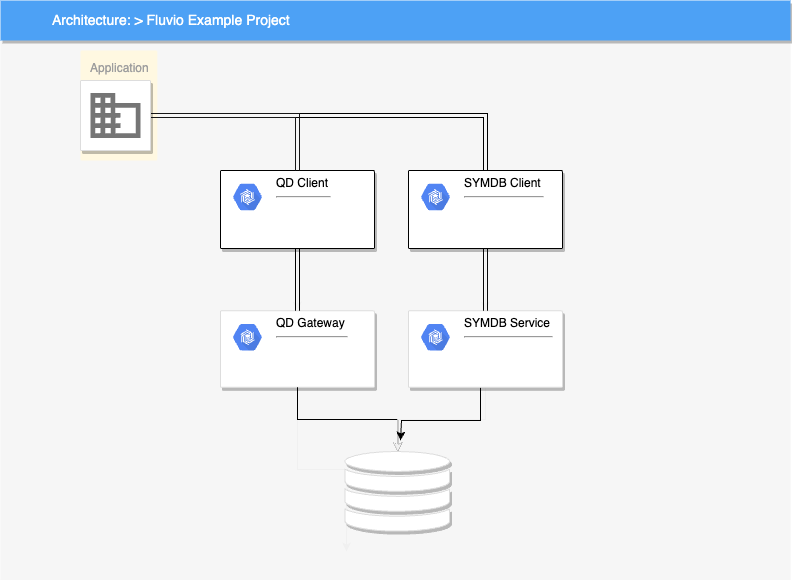

The diagram above was exported from draw.io. Its source (the exported page's mxGraphModel, read from the mxfile embedded in the PNG):
<mxGraphModel dx="1434" dy="854" grid="1" gridSize="10" guides="1" tooltips="1" connect="1" arrows="1" fold="1" page="1" pageScale="1" pageWidth="1169" pageHeight="827" background="#ffffff" math="0" shadow="0">
  <root>
    <mxCell id="0" />
    <mxCell id="1" parent="0" />
    <mxCell id="2" value="&lt;b&gt;Google &lt;/b&gt;Cloud Platform" style="fillColor=#F6F6F6;strokeColor=none;shadow=0;gradientColor=none;fontSize=14;align=left;spacing=10;fontColor=#717171;9E9E9E;verticalAlign=top;spacingTop=-4;fontStyle=0;spacingLeft=40;html=1;rounded=0;" parent="1" vertex="1">
      <mxGeometry x="100" y="80" width="790" height="580" as="geometry" />
    </mxCell>
    <mxCell id="3" value="" style="shape=mxgraph.gcp2.google_cloud_platform;fillColor=#F6F6F6;strokeColor=none;shadow=0;gradientColor=none;" parent="2" vertex="1">
      <mxGeometry width="23" height="20" relative="1" as="geometry">
        <mxPoint x="20" y="10" as="offset" />
      </mxGeometry>
    </mxCell>
    <mxCell id="oad57XrGSUin8gdizmtI-164" style="edgeStyle=orthogonalEdgeStyle;rounded=0;orthogonalLoop=1;jettySize=auto;html=1;" parent="2" source="148" edge="1">
      <mxGeometry relative="1" as="geometry">
        <mxPoint x="346" y="551" as="targetPoint" />
      </mxGeometry>
    </mxCell>
    <mxCell id="148" value="" style="strokeColor=#dddddd;fillColor=#ffffff;shadow=1;strokeWidth=1;rounded=1;absoluteArcSize=1;arcSize=2;fontSize=10;fontColor=#9E9E9E;align=center;html=1;" parent="2" vertex="1">
      <mxGeometry x="220.0006493506493" y="310.2452830188679" width="153.89610389610388" height="76.60377358490565" as="geometry" />
    </mxCell>
    <mxCell id="149" value="&lt;font color=&quot;#000000&quot;&gt;QD Gateway&lt;/font&gt;&amp;nbsp;&lt;hr&gt;" style="dashed=0;connectable=0;html=1;fillColor=#5184F3;strokeColor=none;shape=mxgraph.gcp2.hexIcon;prIcon=cloud_bigtable;part=1;labelPosition=right;verticalLabelPosition=middle;align=left;verticalAlign=top;spacingLeft=5;fontColor=#999999;fontSize=12;spacingTop=-8;" parent="148" vertex="1">
      <mxGeometry width="44" height="39" relative="1" as="geometry">
        <mxPoint x="5" y="7" as="offset" />
      </mxGeometry>
    </mxCell>
    <mxCell id="oad57XrGSUin8gdizmtI-167" value="" style="edgeStyle=orthogonalEdgeStyle;rounded=0;orthogonalLoop=1;jettySize=auto;html=1;" parent="2" source="oad57XrGSUin8gdizmtI-159" target="148" edge="1">
      <mxGeometry relative="1" as="geometry" />
    </mxCell>
    <mxCell id="oad57XrGSUin8gdizmtI-168" style="edgeStyle=orthogonalEdgeStyle;rounded=0;orthogonalLoop=1;jettySize=auto;html=1;strokeColor=#000000;entryX=0.5;entryY=0;entryDx=0;entryDy=0;shape=link;" parent="2" source="oad57XrGSUin8gdizmtI-159" target="148" edge="1">
      <mxGeometry relative="1" as="geometry">
        <mxPoint x="397.30442307692306" y="281" as="targetPoint" />
      </mxGeometry>
    </mxCell>
    <mxCell id="oad57XrGSUin8gdizmtI-159" value="" style="strokeColor=#000000;fillColor=#ffffff;shadow=1;strokeWidth=1;rounded=1;absoluteArcSize=1;arcSize=2;fontSize=10;fontColor=#9E9E9E;align=center;html=1;" parent="2" vertex="1">
      <mxGeometry x="219.99538461538458" y="169.99672727272724" width="153.8980769230769" height="77.9941818181818" as="geometry" />
    </mxCell>
    <mxCell id="oad57XrGSUin8gdizmtI-160" value="&lt;font color=&quot;#000000&quot;&gt;QD Client&lt;/font&gt;&amp;nbsp;&lt;hr&gt;" style="dashed=0;connectable=0;html=1;fillColor=#5184F3;strokeColor=none;shape=mxgraph.gcp2.hexIcon;prIcon=cloud_bigtable;part=1;labelPosition=right;verticalLabelPosition=middle;align=left;verticalAlign=top;spacingLeft=5;fontColor=#999999;fontSize=12;spacingTop=-8;" parent="oad57XrGSUin8gdizmtI-159" vertex="1">
      <mxGeometry width="44" height="39" relative="1" as="geometry">
        <mxPoint x="5" y="7" as="offset" />
      </mxGeometry>
    </mxCell>
    <mxCell id="GS2dX5PMPNCKqfv9LZMl-173" value="" style="html=1;aspect=fixed;strokeColor=#dddddd;shadow=1;align=center;verticalAlign=top;fillColor=#ffffff;shape=mxgraph.gcp2.cloud_monitoring;fontFamily=Helvetica;fontSize=10;fontColor=#9E9E9E;strokeWidth=1;" parent="2" vertex="1">
      <mxGeometry x="343.18" y="451" width="108.24" height="80" as="geometry" />
    </mxCell>
    <mxCell id="oad57XrGSUin8gdizmtI-166" style="edgeStyle=orthogonalEdgeStyle;rounded=0;orthogonalLoop=1;jettySize=auto;html=1;strokeColor=#000000;" parent="2" source="148" target="GS2dX5PMPNCKqfv9LZMl-173" edge="1">
      <mxGeometry relative="1" as="geometry" />
    </mxCell>
    <mxCell id="9" value="Architecture: &amp;gt; Fluvio Example Project" style="fillColor=#4DA1F5;strokeColor=none;shadow=1;gradientColor=none;fontSize=14;align=left;spacingLeft=50;fontColor=#ffffff;html=1;" parent="2" vertex="1">
      <mxGeometry width="790" height="40" as="geometry" />
    </mxCell>
    <mxCell id="oad57XrGSUin8gdizmtI-169" value="Application" style="rounded=1;absoluteArcSize=1;arcSize=2;html=1;strokeColor=none;gradientColor=none;shadow=0;dashed=0;fontSize=12;fontColor=#9E9E9E;align=left;verticalAlign=top;spacing=10;spacingTop=-4;fillColor=#FFF8E1;" parent="2" vertex="1">
      <mxGeometry x="80" y="50" width="76.82" height="110" as="geometry" />
    </mxCell>
    <mxCell id="6J8GU0s9zAdQvi9V3qeD-157" style="edgeStyle=orthogonalEdgeStyle;rounded=0;orthogonalLoop=1;jettySize=auto;html=1;shape=link;strokeColor=#000000;" edge="1" parent="2" source="oad57XrGSUin8gdizmtI-170" target="6J8GU0s9zAdQvi9V3qeD-153">
      <mxGeometry relative="1" as="geometry" />
    </mxCell>
    <mxCell id="6J8GU0s9zAdQvi9V3qeD-158" style="edgeStyle=orthogonalEdgeStyle;rounded=0;orthogonalLoop=1;jettySize=auto;html=1;entryX=0.5;entryY=0;entryDx=0;entryDy=0;strokeColor=#171717;shape=link;" edge="1" parent="2" source="oad57XrGSUin8gdizmtI-170" target="oad57XrGSUin8gdizmtI-159">
      <mxGeometry relative="1" as="geometry" />
    </mxCell>
    <mxCell id="oad57XrGSUin8gdizmtI-170" value="" style="strokeColor=#dddddd;fillColor=#ffffff;shadow=1;strokeWidth=1;rounded=1;absoluteArcSize=1;arcSize=2;labelPosition=center;verticalLabelPosition=middle;align=center;verticalAlign=bottom;spacingLeft=0;fontColor=#999999;fontSize=12;whiteSpace=wrap;spacingBottom=2;html=1;" parent="2" vertex="1">
      <mxGeometry x="80" y="80" width="70" height="70" as="geometry" />
    </mxCell>
    <mxCell id="oad57XrGSUin8gdizmtI-171" value="" style="dashed=0;connectable=0;html=1;fillColor=#757575;strokeColor=none;shape=mxgraph.gcp2.database;part=1;" parent="oad57XrGSUin8gdizmtI-170" vertex="1">
      <mxGeometry x="0.5" width="50" height="45" relative="1" as="geometry">
        <mxPoint x="-25" y="12.5" as="offset" />
      </mxGeometry>
    </mxCell>
    <mxCell id="6J8GU0s9zAdQvi9V3qeD-151" value="" style="edgeStyle=orthogonalEdgeStyle;rounded=0;orthogonalLoop=1;jettySize=auto;html=1;" edge="1" parent="2" source="6J8GU0s9zAdQvi9V3qeD-149" target="GS2dX5PMPNCKqfv9LZMl-173">
      <mxGeometry relative="1" as="geometry" />
    </mxCell>
    <mxCell id="6J8GU0s9zAdQvi9V3qeD-152" style="edgeStyle=orthogonalEdgeStyle;rounded=0;orthogonalLoop=1;jettySize=auto;html=1;strokeColor=#000000;" edge="1" parent="2" source="6J8GU0s9zAdQvi9V3qeD-149">
      <mxGeometry relative="1" as="geometry">
        <mxPoint x="400" y="440" as="targetPoint" />
        <Array as="points">
          <mxPoint x="480" y="420" />
          <mxPoint x="401" y="420" />
        </Array>
      </mxGeometry>
    </mxCell>
    <mxCell id="6J8GU0s9zAdQvi9V3qeD-149" value="" style="strokeColor=#dddddd;fillColor=#ffffff;shadow=1;strokeWidth=1;rounded=1;absoluteArcSize=1;arcSize=2;fontSize=10;fontColor=#9E9E9E;align=center;html=1;" vertex="1" parent="2">
      <mxGeometry x="408.00064935064927" y="310.2452830188679" width="153.89610389610388" height="76.60377358490565" as="geometry" />
    </mxCell>
    <mxCell id="6J8GU0s9zAdQvi9V3qeD-150" value="&lt;font color=&quot;#000000&quot;&gt;SYMDB Service&lt;/font&gt;&amp;nbsp;&lt;hr&gt;" style="dashed=0;connectable=0;html=1;fillColor=#5184F3;strokeColor=none;shape=mxgraph.gcp2.hexIcon;prIcon=cloud_bigtable;part=1;labelPosition=right;verticalLabelPosition=middle;align=left;verticalAlign=top;spacingLeft=5;fontColor=#999999;fontSize=12;spacingTop=-8;" vertex="1" parent="6J8GU0s9zAdQvi9V3qeD-149">
      <mxGeometry width="44" height="39" relative="1" as="geometry">
        <mxPoint x="5" y="7" as="offset" />
      </mxGeometry>
    </mxCell>
    <mxCell id="6J8GU0s9zAdQvi9V3qeD-155" value="" style="edgeStyle=orthogonalEdgeStyle;rounded=0;orthogonalLoop=1;jettySize=auto;html=1;" edge="1" parent="2" source="6J8GU0s9zAdQvi9V3qeD-153" target="6J8GU0s9zAdQvi9V3qeD-149">
      <mxGeometry relative="1" as="geometry" />
    </mxCell>
    <mxCell id="6J8GU0s9zAdQvi9V3qeD-156" style="edgeStyle=orthogonalEdgeStyle;rounded=0;orthogonalLoop=1;jettySize=auto;html=1;entryX=0.5;entryY=0;entryDx=0;entryDy=0;strokeColor=#080808;shape=link;" edge="1" parent="2" source="6J8GU0s9zAdQvi9V3qeD-153" target="6J8GU0s9zAdQvi9V3qeD-149">
      <mxGeometry relative="1" as="geometry" />
    </mxCell>
    <mxCell id="6J8GU0s9zAdQvi9V3qeD-153" value="" style="strokeColor=#000000;fillColor=#ffffff;shadow=1;strokeWidth=1;rounded=1;absoluteArcSize=1;arcSize=2;fontSize=10;fontColor=#9E9E9E;align=center;html=1;" vertex="1" parent="2">
      <mxGeometry x="407.9953846153846" y="169.99672727272724" width="153.8980769230769" height="77.9941818181818" as="geometry" />
    </mxCell>
    <mxCell id="6J8GU0s9zAdQvi9V3qeD-154" value="&lt;font color=&quot;#000000&quot;&gt;SYMDB Client&lt;/font&gt;&amp;nbsp;&lt;hr&gt;" style="dashed=0;connectable=0;html=1;fillColor=#5184F3;strokeColor=none;shape=mxgraph.gcp2.hexIcon;prIcon=cloud_bigtable;part=1;labelPosition=right;verticalLabelPosition=middle;align=left;verticalAlign=top;spacingLeft=5;fontColor=#999999;fontSize=12;spacingTop=-8;" vertex="1" parent="6J8GU0s9zAdQvi9V3qeD-153">
      <mxGeometry width="44" height="39" relative="1" as="geometry">
        <mxPoint x="5" y="7" as="offset" />
      </mxGeometry>
    </mxCell>
  </root>
</mxGraphModel>